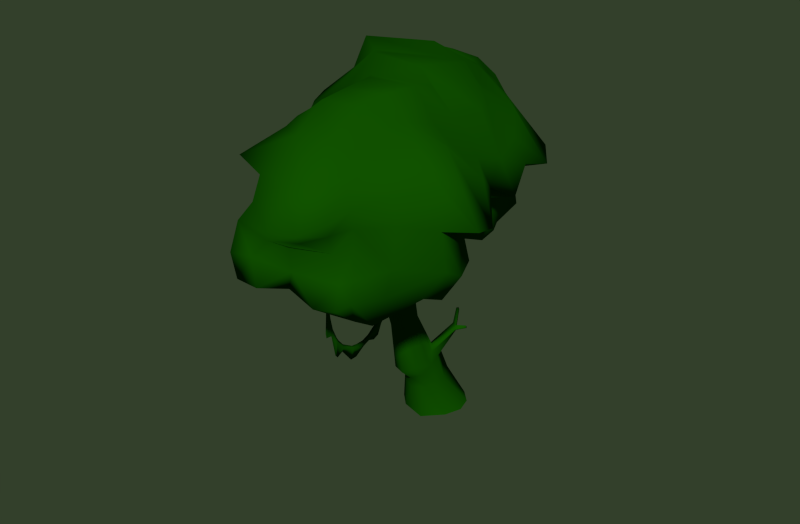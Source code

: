 # Source: EFtree1.blend  (saved by Blender 2.74.0; exported with 4.5.12 LTS)
import bpy
from mathutils import Matrix  # noqa: F401  (used for matrix-valued properties, if any)

bpy.ops.wm.read_factory_settings(use_empty=True)
scene = bpy.context.scene
scene.name = 'Scene'

# ---- collections
col_collection_1 = bpy.data.collections.new('Collection 1'); scene.collection.children.link(col_collection_1)

# ---- materials (node trees are filled in below, after node groups)
mat_tree2 = bpy.data.materials.new('tree2')
mat_tree2.alpha_threshold = 0.0
mat_tree2.use_transparent_shadow = False
mat_tree2.diffuse_color = (0.005987, 0.08714, 0.0, 1.0)
mat_tree2.roughness = 0.5
mat_tree2.specular_intensity = 0.004425

# ---- material node trees

# ---- world
world_world = bpy.data.worlds.new('World'); scene.world = world_world
world_world.color = (0.03314, 0.05088, 0.02435)
world_world.use_sun_shadow = False
world_world.sun_shadow_jitter_overblur = 0.0
world_world.cycles.sampling_method = 'MANUAL'
world_world.cycles.sample_map_resolution = 256

# ---- meshes
me_cylinder_003 = bpy.data.meshes.new('Cylinder.003')
me_cylinder_003.from_pydata([(-3.801, 1.032, 10.13), (-4.489, 2.803, 9.867), (-4.028, -0.9257, 9.683), (-2.848, -3.395, 9.111), (-0.3054, 5.08, 8.287), (5.145, -5.933, 8.462), (4.018, -3.748, 9.856), (3.888, -10.15, 10.42), (-0.1426, 1.891, 9.338), (0.09055, 3.988, 7.439), (1.254, 0.4692, 8.646), (2.443, -1.42, 9.351), (1.692, 0.7409, 15.12), (3.375, -1.226, 14.84), (0.6703, 1.997, 14.7), (-0.5742, 3.802, 14.34), (3.712, -6.284, 15.17), (4.034, -3.881, 14.7), (3.133, -6.053, 8.427), (2.671, -3.914, 10.26), (3.301, 1.516, 9.284), (3.983, -1.083, 9.184), (0.969, 2.195, 10.47), (0.6343, 3.833, 9.257), (-1.155, -7.225, 10.18), (-1.55, -4.757, 11.04), (-5.621, -0.6491, 12.91), (-4.191, -2.863, 13.13), (-4.838, 1.103, 11.52), (-5.059, 2.961, 11.48), (-4.235, 1.173, 13.02), (-4.574, 2.698, 12.82), (-4.231, 0.1511, 9.488), (-5.225, 0.9067, 9.898), (-5.218, 3.097, 9.868), (-4.183, 1.661, 10.2), (-5.542, -0.7394, 10.86), (-4.335, -2.816, 11.62), (-5.131, -0.8521, 9.321), (-3.672, -1.902, 10.03), (-4.523, -2.931, 10.66), (0.06237, 6.247, 9.779), (-0.3459, 5.864, 11.7), (-0.4883, 5.113, 9.514), (-1.433, 4.94, 8.366), (-2.76, 4.543, 8.702), (6.934, -6.247, 11.87), (5.535, -3.672, 12.34), (5.133, -7.014, 8.962), (4.607, -8.531, 9.424), (5.693, -6.065, 11.45), (4.183, -3.826, 12.0), (6.109, -6.067, 9.84), (4.718, -4.706, 8.604), (4.208, -3.782, 10.29), (3.93, -10.71, 12.83), (1.834, -12.03, 10.35), (3.781, -10.44, 12.3), (2.398, -10.88, 10.69), (3.52, -9.992, 11.41), (-1.572, -0.5352, 9.324), (-0.6156, -2.455, 8.43), (-1.901, 1.421, 9.203), (-2.213, 3.038, 8.816), (0.3384, 1.281, 8.942), (-1.026, 1.693, 8.908), (-1.009, 3.659, 7.7), (-0.04385, 2.631, 8.82), (-0.1686, -0.007529, 8.657), (1.912, -0.36, 8.993), (0.9489, -1.883, 9.796), (0.7234, 1.564, 14.79), (-0.1853, 0.1957, 15.92), (2.506, -1.319, 15.93), (2.5, -0.2062, 14.81), (-1.427, 1.814, 14.65), (-0.1152, 2.688, 14.56), (-1.764, 3.569, 14.55), (-3.13, 1.486, 14.55), (-3.24, 3.301, 14.55), (-3.032, -0.7332, 15.83), (-0.3974, -2.52, 16.0), (3.273, -7.243, 15.02), (3.492, -8.736, 14.81), (2.844, -6.383, 16.0), (4.042, -5.088, 14.78), (3.002, -3.933, 15.7), (1.26, -6.737, 15.99), (0.3496, -4.288, 15.71), (0.783, -6.657, 9.058), (0.4299, -4.224, 10.35), (3.18, -7.117, 8.457), (1.976, -6.375, 8.615), (1.58, -4.092, 10.55), (2.956, -4.851, 9.038), (3.492, -8.918, 8.255), (2.265, 2.528, 13.02), (1.03, 4.494, 12.07), (3.942, 1.117, 11.7), (4.502, -0.9908, 11.73), (4.489, 1.606, 12.19), (4.992, -0.5486, 12.17), (1.84, 2.167, 10.22), (3.359, 1.12, 10.64), (4.129, -1.102, 10.33), (3.467, 0.05067, 9.281), (1.275, 2.122, 11.8), (0.8684, 3.994, 11.4), (1.194, 2.244, 10.91), (0.9206, 2.735, 10.06), (1.291, 3.826, 10.18), (-1.484, -7.148, 12.12), (-1.691, -4.943, 12.38), (-2.413, -7.519, 12.8), (-2.324, -5.261, 13.08), (-0.6952, -8.348, 10.14), (-1.817, -7.634, 10.23), (-2.066, -5.01, 11.02), (-1.535, -5.809, 10.74), (-0.09817, -9.883, 10.87), (0.6354, -11.82, 10.22), (-2.712, -2.889, 14.29), (-3.598, -0.8928, 14.41), (-2.759, 1.061, 13.48), (-3.578, 2.581, 13.87), (-4.45, 3.701, 9.299), (-0.7555, -4.439, 11.15), (-0.328, -6.772, 10.21), (-0.6553, 4.529, 13.5), (0.1608, 4.767, 8.563), (-0.02984, 4.848, 7.293), (5.052, -3.846, 13.44), (5.334, -6.11, 14.65), (4.285, -9.783, 10.53), (3.485, -1.155, 8.612), (2.333, 0.811, 8.715), (0.5396, 2.04, 9.97), (0.7729, 3.972, 8.078), (3.755, -10.24, 14.02), (3.927, -10.35, 9.41), (-0.9144, -7.005, 14.54), (-0.81, -4.817, 14.76), (-3.556, 2.567, 9.956), (-2.901, 1.116, 10.52), (-3.034, -0.9571, 9.536), (-2.206, -2.875, 9.985), (0.3125, 3.894, 13.73), (1.543, 2.19, 14.09), (2.866, 1.117, 14.03), (4.295, -0.3851, 13.06), (4.155, -5.875, 8.391), (3.499, -3.777, 9.862), (4.159, -2.51, 14.67), (2.706, -2.759, 9.895), (4.252, -2.46, 9.398), (-2.069, -4.439, 9.351), (-5.229, 0.253, 10.88), (-4.91, 0.3653, 13.26), (-5.077, 1.766, 11.7), (-5.077, 0.233, 9.056), (-5.067, -1.604, 11.56), (-5.356, -1.549, 12.73), (-4.475, 1.791, 13.13), (-5.099, 1.823, 9.979), (-4.716, -1.826, 9.926), (-0.9314, 5.986, 9.812), (-2.828, 4.713, 10.94), (-3.975, 4.576, 12.3), (-1.458, 5.362, 12.29), (-1.644, 5.143, 9.223), (-2.979, 4.941, 9.026), (5.952, -7.105, 11.92), (6.19, -7.132, 13.31), (5.14, -8.571, 12.37), (6.254, -7.162, 10.47), (5.148, -4.898, 11.32), (6.653, -5.02, 11.52), (4.91, -8.505, 13.5), (4.997, -8.583, 10.75), (5.522, -4.819, 9.785), (2.15, -11.66, 12.11), (3.122, -11.18, 12.12), (3.317, -11.53, 12.53), (2.302, -11.86, 12.51), (1.862, -12.19, 11.62), (2.37, -10.91, 11.66), (-1.915, 0.5721, 8.369), (-0.7908, 0.9301, 8.381), (-1.048, -1.494, 9.653), (-2.009, 2.099, 9.057), (-0.9859, 2.49, 8.449), (0.4544, -0.8685, 9.502), (-1.105, 1.126, 15.49), (-3.642, 0.5173, 15.41), (1.003, -0.6898, 15.68), (-1.604, 2.598, 14.91), (-3.168, 2.268, 14.89), (-1.641, -1.82, 15.74), (2.519, -7.433, 15.76), (1.181, -7.844, 15.84), (2.624, -9.113, 15.08), (3.16, -5.13, 16.08), (1.289, -5.482, 16.09), (1.454, -9.457, 15.07), (1.13, -8.106, 8.453), (2.175, -7.597, 8.361), (1.652, -9.323, 9.622), (0.5243, -5.098, 10.1), (1.76, -5.022, 9.498), (2.614, -9.05, 9.132), (2.753, 1.841, 11.76), (3.041, 2.321, 12.63), (4.372, 0.1497, 11.67), (2.258, 2.023, 10.79), (1.123, 2.683, 11.66), (1.588, 3.154, 12.62), (5.229, 0.63, 11.86), (3.731, 0.06295, 10.57), (1.052, 2.749, 10.65), (-1.253, -8.235, 12.1), (-1.006, -7.926, 13.15), (-1.665, -5.924, 12.32), (-1.349, -8.571, 10.27), (-0.4429, -9.646, 12.3), (-0.06764, -9.087, 12.86), (-2.916, -6.502, 12.64), (-2.169, -6.262, 10.68), (-0.4323, -9.964, 11.31), (0.5171, -11.94, 11.27), (0.4822, -11.46, 12.31), (0.909, -11.12, 13.0), (-3.261, -1.887, 14.26), (-3.312, 0.2384, 14.07), (-2.892, 1.618, 13.58), (-4.134, 3.494, 12.69), (-4.813, 3.923, 11.22), (-4.986, 4.055, 9.425), (-0.6497, -5.281, 10.92), (0.0953, -8.114, 9.982), (0.4116, -9.735, 10.43), (-3.209, 4.106, 13.89), (-1.805, 4.373, 13.76), (0.3978, 5.531, 11.75), (0.3678, 5.196, 11.0), (0.7407, 4.725, 9.83), (-1.163, 4.515, 7.705), (-2.448, 3.88, 8.716), (6.149, -5.013, 13.27), (4.846, -7.009, 14.69), (4.126, -8.475, 14.44), (4.259, -9.831, 13.16), (4.226, -9.69, 12.46), (4.065, -9.533, 11.41), (2.94, -0.06501, 8.419), (1.226, 1.597, 9.605), (0.5955, 2.668, 9.472), (3.2, -10.82, 13.95), (2.305, -10.95, 13.93), (2.017, -10.67, 9.819), (3.083, -10.61, 9.352), (-0.867, -9.988, 13.93), (-0.5296, -7.98, 14.5), (-1.21, -5.866, 14.49), (-3.154, 1.7, 10.44), (-3.178, 0.2228, 10.03), (-2.568, -1.929, 9.681), (0.9962, 2.65, 13.96), (1.726, 1.971, 13.99), (3.386, 0.9235, 13.64), (4.13, -8.684, 8.216), (4.113, -6.905, 8.6), (3.915, -4.712, 8.777), (1.736, -3.091, 16.03), (-0.396, -3.265, 16.18), (-0.04867, -3.473, 9.112), (1.35, -3.106, 10.2), (5.48, -1.925, 11.37), (4.404, -2.406, 11.18), (4.43, -2.435, 10.08), (-3.266, -4.223, 13.12), (-3.162, -4.081, 11.75), (-3.361, -4.088, 10.68), (0.8118, -11.4, 10.36), (0.7896, -10.6, 13.8), (-3.748, 3.268, 9.493), (-3.865, 3.306, 13.73), (4.198, -9.884, 9.614), (3.995, -9.713, 14.0), (0.4101, 4.64, 7.785), (-0.01843, 4.519, 13.23), (-1.466, -3.945, 14.76), (-1.475, -3.791, 10.49), (5.015, -2.315, 12.91), (3.692, -2.545, 9.261), (-0.06752, 1.292, -1.371), (-0.0593, 0.2645, 0.4582), (0.7631, 1.716, -1.371), (0.4757, 0.6907, 0.4582), (1.314, 1.17, -1.371), (0.8276, 0.01226, 0.3138), (1.518, 0.4223, -1.371), (0.7653, -0.5005, 0.3138), (0.4325, -1.222, -1.371), (0.1766, -1.541, 0.3138), (-0.7386, -0.8801, -1.371), (-0.2876, -1.404, 0.4477), (-1.289, -0.3297, -1.371), (-0.7615, -0.8951, 0.4582), (-1.487, 0.4192, -1.371), (-0.8829, -0.5703, 0.4582), (-0.858, 0.8857, -1.371), (-0.5362, -0.06483, 0.4582), (0.03978, -0.05017, 1.664), (0.3542, 0.2526, 1.644), (0.6555, -0.2988, 1.549), (0.7075, -0.7821, 1.346), (0.3561, -1.881, 1.048), (-0.2088, -1.617, 1.107), (-0.5982, -1.226, 1.194), (-0.6904, -0.7629, 1.306), (-0.4384, -0.2745, 1.468), (0.01727, -0.208, 1.861), (0.33, -0.3166, 2.08), (0.486, -0.5145, 1.826), (0.7006, -1.148, 1.814), (0.2857, -2.366, 1.522), (-0.2181, -2.24, 1.593), (-0.6157, -1.756, 1.693), (-0.7725, -1.14, 1.792), (-0.4923, -0.5549, 1.872), (0.1694, -1.387, 5.074), (0.388, -1.682, 5.037), (0.4537, -2.081, 5.002), (0.2971, -2.415, 4.824), (-0.3057, -2.708, 4.83), (-0.5443, -2.547, 4.794), (-0.6201, -2.082, 4.602), (-0.5611, -1.842, 4.968), (-0.2852, -1.395, 4.829), (0.1367, -1.733, 6.035), (0.3752, -1.939, 5.988), (0.4233, -2.602, 5.928), (0.08833, -2.966, 5.966), (-0.3381, -3.194, 5.932), (-0.5897, -2.905, 5.974), (-0.6078, -2.482, 6.062), (-0.5172, -2.058, 6.088), (-0.2615, -1.651, 6.093), (0.07262, -2.01, 6.976), (0.2692, -2.32, 6.938), (0.3191, -2.788, 6.904), (0.1763, -3.229, 7.065), (-0.1965, -3.451, 7.087), (-0.4366, -3.195, 7.05), (-0.6052, -2.816, 7.092), (-0.4897, -2.448, 7.085), (-0.2383, -2.007, 7.046), (0.3979, -2.918, 10.42), (0.4779, -3.074, 10.4), (0.5408, -3.375, 10.38), (0.4645, -3.531, 10.37), (0.1887, -3.694, 10.38), (0.05813, -3.477, 10.4), (0.04384, -3.279, 10.42), (0.0481, -3.122, 10.43), (0.187, -2.926, 10.45), (0.7799, 0.6774, 2.764), (0.9835, 0.6513, 2.762), (1.06, 0.5027, 2.707), (0.8572, 0.5347, 3.008), (1.07, 0.474, 2.99), (1.085, 0.3569, 2.802), (1.505, 0.714, 2.961), (1.572, 0.6157, 2.952), (1.498, 0.6466, 3.046), (1.563, 0.5439, 3.032), (0.849, 0.9441, 3.63), (0.9618, 0.8564, 3.61), (0.8155, 0.8178, 3.656), (0.9136, 0.7729, 3.683), (0.05688, -1.118, 3.937), (-0.2355, -1.115, 4.208), (-0.5811, -1.68, 3.833), (-0.529, -2.049, 3.919), (-0.3492, -2.383, 3.776), (-0.0193, -2.58, 3.76), (0.3869, -2.0, 3.846), (0.4525, -1.659, 3.879), (0.3182, -1.347, 3.986), (-1.119, -1.422, 5.873), (-0.9492, -1.37, 5.965), (-0.8907, -1.234, 5.898), (-0.9837, -1.016, 5.802), (-1.337, -1.08, 5.699), (-1.283, -1.266, 5.743), (-1.308, -0.9936, 7.795), (-1.24, -0.9619, 7.817), (-1.23, -0.858, 7.783), (-1.348, -0.7638, 7.758), (-1.433, -0.8287, 7.75), (-1.413, -0.907, 7.747), (-1.518, -0.4659, 10.18), (-1.516, -0.4303, 10.27), (-1.498, -0.428, 10.16), (-1.537, -0.3997, 10.16), (-1.567, -0.3963, 10.26), (-1.555, -0.4387, 10.17), (-1.356, -0.7403, 8.049), (-1.423, -0.7965, 8.06), (-1.408, -0.8585, 8.063), (-1.323, -0.9254, 8.098), (-1.262, -0.8112, 8.064), (-1.266, -0.9005, 8.108), (-1.901, -1.416, 9.752), (-1.912, -1.406, 9.745), (-1.915, -1.399, 9.788), (-1.904, -1.407, 9.793), (0.09674, -2.207, 7.779), (-0.2414, -2.218, 7.9), (-0.4111, -2.58, 7.955), (-0.5097, -3.015, 7.884), (-0.4005, -3.322, 7.748), (-0.2436, -3.463, 7.547), (0.1106, -3.241, 7.532), (0.3105, -3.02, 7.715), (0.2457, -2.531, 7.746), (1.233, -0.3919, -1.371), (0.6701, -1.11, 0.3138), (0.7775, -1.552, 1.197), (0.6936, -1.921, 1.668), (0.06704, -2.688, 4.824), (-0.05245, -3.211, 5.949), (0.009234, -3.357, 6.744), (0.3881, -3.725, 10.38), (0.27, -2.439, 3.803), (0.005946, -3.479, 7.71), (1.648, -6.247, 10.01), (1.588, -6.245, 10.01), (1.582, -6.195, 10.06), (1.64, -6.196, 10.05), (1.615, -6.266, 9.999), (1.612, -6.191, 10.09), (0.7402, -4.711, 8.179), (0.6434, -4.756, 8.315), (0.6627, -4.922, 7.897), (0.7852, -4.84, 7.957), (0.5168, -4.761, 8.207), (0.5516, -4.886, 7.987), (-0.1126, -2.731, 5.375), (0.7283, -7.68, 9.883), (-0.02226, -2.708, 5.249), (0.7924, -7.725, 9.753), (-0.0838, -2.682, 5.111), (0.749, -7.756, 9.611), (-0.1739, -2.705, 5.228), (0.6881, -7.731, 9.736), (0.3912, -6.273, 4.863), (0.5705, -7.023, 5.977), (0.7355, -7.405, 7.489), (0.7718, -7.497, 8.298), (0.7659, -7.58, 9.105), (0.8284, -7.617, 8.98), (0.8307, -7.54, 8.165), (0.7957, -7.451, 7.355), (0.6357, -7.062, 5.839), (0.466, -6.29, 4.739), (0.7854, -7.662, 8.826), (0.6952, -7.701, 7.348), (0.7324, -7.504, 7.2), (0.5564, -7.108, 5.687), (0.3746, -6.306, 4.521), (0.7257, -7.625, 8.959), (0.7205, -7.552, 8.133), (0.675, -7.462, 7.32), (0.4929, -7.07, 5.811), (0.3122, -6.296, 4.724), (-0.006509, -3.727, 4.662), (0.04852, -4.069, 4.523), (0.2666, -5.3, 4.385), (0.2913, -5.631, 4.454), (0.4515, -6.59, 5.217), (0.486, -6.734, 5.43), (0.649, -7.216, 6.574), (0.681, -7.287, 6.862), (0.7422, -7.331, 6.722), (0.7118, -7.261, 6.438), (0.5553, -6.763, 5.286), (0.5224, -6.617, 5.079), (0.3723, -5.629, 4.335), (0.3488, -5.298, 4.271), (0.1329, -4.03, 4.445), (0.08472, -3.688, 4.58), (0.6287, -7.501, 6.012), (0.5955, -7.428, 5.753), (0.4244, -6.775, 4.585), (0.401, -6.62, 4.401), (0.2518, -5.662, 3.772), (0.2412, -5.321, 3.763), (0.08508, -4.026, 3.933), (0.03157, -3.684, 4.0), (0.6124, -7.341, 6.686), (0.5774, -7.271, 6.403), (0.4059, -6.77, 5.262), (0.3708, -6.624, 5.055), (0.2181, -5.633, 4.315), (0.1951, -5.301, 4.248), (-0.01942, -4.037, 4.422), (-0.06421, -3.695, 4.562), (0.1251, -4.447, 4.382), (0.1958, -4.877, 4.323), (0.2803, -4.861, 4.214), (0.2095, -4.431, 4.287), (0.2029, -4.813, 4.017), (0.145, -4.395, 4.094), (0.1264, -4.863, 4.195), (0.05894, -4.433, 4.264), (-0.1111, -3.389, 4.748), (-0.0462, -3.417, 4.867), (0.04007, -3.384, 4.773), (-0.003676, -3.428, 4.441)], [], [(279, 27, 37, 280), (36, 26, 157, 156), (290, 121, 27, 279), (26, 122, 232, 157), (156, 157, 30, 28), (37, 27, 161, 160), (157, 232, 123, 30), (27, 121, 231, 161), (158, 28, 30, 162), (158, 162, 31, 29), (234, 235, 29, 31), (285, 240, 167, 234), (162, 30, 123, 233), (162, 233, 124, 31), (285, 234, 31, 124), (165, 169, 170, 166), (235, 236, 34, 29), (28, 33, 159, 156), (0, 32, 159, 33), (0, 33, 163, 35), (0, 35, 263, 143), (0, 143, 264, 32), (156, 159, 38, 36), (29, 34, 163, 158), (1, 35, 163, 34), (1, 34, 236, 125), (1, 125, 284, 142), (1, 142, 263, 35), (160, 36, 38, 164), (160, 164, 40, 37), (280, 37, 40, 281), (167, 166, 235, 234), (2, 38, 159, 32), (2, 32, 264, 144), (2, 144, 265, 39), (2, 39, 164, 38), (3, 40, 164, 39), (3, 39, 265, 145), (3, 145, 291, 155), (3, 155, 281, 40), (245, 246, 45, 44), (243, 244, 43, 41), (165, 168, 42, 41), (168, 241, 128, 42), (242, 243, 41, 42), (235, 166, 170, 236), (289, 242, 42, 128), (176, 247, 132, 46), (169, 44, 45, 170), (180, 181, 182, 183), (175, 176, 46, 50), (246, 284, 125, 45), (41, 43, 169, 165), (4, 44, 169, 43), (4, 43, 244, 129), (4, 129, 288, 130), (4, 130, 245, 44), (174, 171, 173, 178), (182, 256, 257, 183), (45, 125, 236, 170), (276, 47, 51, 277), (50, 46, 172, 171), (292, 131, 47, 276), (46, 132, 248, 172), (173, 171, 172, 177), (51, 47, 176, 175), (177, 172, 248, 249), (47, 131, 247, 176), (178, 173, 251, 252), (250, 55, 57, 251), (178, 252, 133, 49), (180, 184, 185, 181), (174, 178, 49, 48), (269, 270, 48, 49), (198, 200, 83, 82), (171, 174, 52, 50), (286, 269, 49, 133), (256, 200, 203, 257), (175, 50, 52, 179), (175, 179, 54, 51), (277, 51, 54, 278), (229, 180, 183, 230), (5, 52, 174, 48), (5, 48, 270, 150), (5, 150, 271, 53), (5, 53, 179, 52), (6, 54, 179, 53), (6, 53, 271, 151), (6, 151, 293, 154), (6, 154, 278, 54), (287, 138, 55, 250), (184, 228, 120, 56), (230, 183, 257, 283), (57, 55, 182, 181), (258, 259, 58, 56), (55, 138, 256, 182), (214, 215, 96, 106), (215, 266, 147, 96), (184, 56, 58, 185), (189, 190, 65, 62), (186, 62, 65, 187), (184, 180, 229, 228), (181, 185, 59, 57), (282, 258, 56, 120), (188, 191, 70, 61), (251, 57, 59, 252), (212, 217, 103, 98), (7, 59, 185, 58), (7, 58, 259, 139), (7, 139, 286, 133), (7, 133, 252, 59), (274, 61, 70, 275), (188, 265, 144, 60), (195, 196, 78, 75), (60, 144, 264, 186), (192, 75, 78, 193), (291, 145, 61, 274), (189, 63, 66, 190), (61, 145, 265, 188), (186, 187, 68, 60), (66, 63, 246, 245), (188, 60, 68, 191), (186, 264, 143, 62), (189, 62, 143, 263), (189, 263, 142, 63), (246, 63, 142, 284), (194, 197, 81, 73), (8, 64, 187, 65), (8, 65, 190, 67), (8, 67, 255, 136), (8, 136, 254, 64), (9, 67, 190, 66), (9, 66, 245, 130), (9, 130, 288, 137), (9, 137, 255, 67), (10, 68, 187, 64), (10, 64, 254, 135), (10, 135, 253, 69), (10, 69, 191, 68), (11, 70, 191, 69), (11, 69, 253, 134), (11, 134, 293, 153), (11, 153, 275, 70), (272, 73, 81, 273), (201, 202, 87, 84), (12, 71, 192, 72), (12, 72, 194, 74), (12, 74, 268, 148), (12, 148, 267, 71), (198, 84, 87, 199), (195, 77, 79, 196), (13, 74, 194, 73), (13, 73, 272, 152), (13, 152, 292, 149), (13, 149, 268, 74), (192, 193, 80, 72), (79, 77, 241, 240), (194, 72, 80, 197), (196, 233, 123, 78), (14, 75, 192, 71), (14, 71, 267, 147), (14, 147, 266, 76), (14, 76, 195, 75), (15, 77, 195, 76), (15, 76, 266, 146), (15, 146, 289, 128), (15, 128, 241, 77), (285, 124, 79, 240), (78, 123, 232, 193), (193, 232, 122, 80), (79, 124, 233, 196), (197, 80, 122, 231), (197, 231, 121, 81), (273, 81, 121, 290), (200, 256, 138, 83), (207, 208, 92, 89), (248, 82, 83, 249), (202, 262, 140, 87), (204, 89, 92, 205), (272, 273, 88, 86), (249, 83, 138, 287), (257, 203, 260, 283), (201, 86, 88, 202), (200, 198, 199, 203), (258, 206, 209, 259), (16, 84, 198, 82), (16, 82, 248, 132), (16, 132, 247, 85), (16, 85, 201, 84), (17, 86, 201, 85), (17, 85, 247, 131), (17, 131, 292, 152), (17, 152, 272, 86), (273, 290, 141, 88), (87, 140, 261, 199), (203, 199, 261, 260), (88, 141, 262, 202), (286, 139, 95, 269), (239, 206, 258, 282), (238, 204, 206, 239), (204, 238, 127, 89), (274, 275, 93, 90), (207, 90, 93, 208), (206, 204, 205, 209), (269, 95, 91, 270), (207, 89, 127, 237), (207, 237, 126, 90), (291, 274, 90, 126), (165, 166, 167, 168), (18, 91, 205, 92), (18, 92, 208, 94), (18, 94, 271, 150), (18, 150, 270, 91), (19, 94, 208, 93), (19, 93, 275, 153), (19, 153, 293, 151), (19, 151, 271, 94), (283, 260, 224, 230), (91, 95, 209, 205), (224, 223, 229, 230), (95, 139, 259, 209), (242, 97, 107, 243), (106, 96, 211, 210), (289, 146, 97, 242), (96, 147, 267, 211), (210, 211, 100, 98), (107, 97, 215, 214), (211, 267, 148, 100), (97, 146, 266, 215), (212, 98, 100, 216), (212, 216, 101, 99), (276, 277, 99, 101), (220, 219, 223, 224), (216, 100, 148, 268), (216, 268, 149, 101), (292, 276, 101, 149), (260, 261, 220, 224), (277, 278, 104, 99), (98, 103, 213, 210), (20, 102, 213, 103), (20, 103, 217, 105), (20, 105, 253, 135), (20, 135, 254, 102), (210, 213, 108, 106), (99, 104, 217, 212), (21, 105, 217, 104), (21, 104, 278, 154), (21, 154, 293, 134), (21, 134, 253, 105), (214, 106, 108, 218), (214, 218, 110, 107), (243, 107, 110, 244), (221, 226, 116, 111), (22, 108, 213, 102), (22, 102, 254, 136), (22, 136, 255, 109), (22, 109, 218, 108), (23, 110, 218, 109), (23, 109, 255, 137), (23, 137, 288, 129), (23, 129, 244, 110), (228, 229, 223, 227), (239, 282, 120, 119), (219, 220, 113, 111), (220, 261, 140, 113), (221, 111, 113, 225), (221, 225, 114, 112), (279, 280, 112, 114), (250, 251, 173, 177), (225, 113, 140, 262), (225, 262, 141, 114), (290, 279, 114, 141), (167, 240, 241, 168), (280, 281, 117, 112), (111, 116, 222, 219), (24, 115, 222, 116), (24, 116, 226, 118), (24, 118, 237, 127), (24, 127, 238, 115), (223, 219, 222, 227), (112, 117, 226, 221), (25, 118, 226, 117), (25, 117, 281, 155), (25, 155, 291, 126), (25, 126, 237, 118), (238, 239, 119, 115), (160, 161, 26, 36), (158, 163, 33, 28), (115, 119, 227, 222), (119, 120, 228, 227), (161, 231, 122, 26), (287, 250, 177, 249), (294, 295, 297, 296), (296, 297, 299, 298), (298, 299, 301, 300), (303, 305, 304, 302), (303, 316, 317, 305), (304, 305, 307, 306), (306, 307, 309, 308), (308, 309, 311, 310), (311, 320, 312, 295), (427, 303, 302, 426), (320, 329, 321, 312), (311, 309, 319, 320), (309, 307, 318, 319), (307, 305, 317, 318), (427, 428, 316, 303), (316, 325, 326, 317), (301, 299, 314, 315), (299, 297, 313, 314), (297, 295, 312, 313), (381, 338, 330, 380), (320, 319, 328, 329), (319, 318, 327, 328), (318, 317, 326, 327), (428, 429, 325, 316), (384, 385, 334, 335), (315, 314, 323, 324), (312, 321, 369, 366), (323, 314, 368, 371), (338, 347, 339, 330), (382, 383, 394, 393), (381, 382, 393, 392), (383, 384, 335, 336), (434, 386, 333, 430), (334, 343, 344, 335), (386, 387, 332, 333), (387, 388, 331, 332), (388, 380, 330, 331), (347, 356, 348, 339), (338, 337, 346, 347), (337, 336, 345, 346), (336, 335, 344, 345), (430, 431, 343, 334), (343, 352, 353, 344), (333, 332, 341, 342), (332, 331, 340, 341), (331, 330, 339, 340), (418, 365, 357, 417), (347, 346, 355, 356), (346, 345, 354, 355), (345, 344, 353, 354), (431, 432, 352, 343), (421, 422, 361, 362), (342, 341, 350, 351), (341, 340, 349, 350), (340, 339, 348, 349), (321, 329, 381, 380), (418, 419, 364, 365), (419, 420, 363, 364), (420, 421, 362, 363), (435, 423, 360, 433), (326, 325, 385, 384), (423, 424, 359, 360), (424, 425, 358, 359), (425, 417, 357, 358), (367, 370, 374, 372), (370, 367, 377, 379), (322, 323, 371, 370), (321, 322, 370, 369), (314, 313, 367, 368), (313, 312, 366, 367), (373, 372, 374, 375), (371, 368, 373, 375), (370, 371, 375, 374), (368, 367, 372, 373), (377, 376, 378, 379), (366, 369, 378, 376), (369, 370, 379, 378), (367, 366, 376, 377), (322, 321, 380, 388), (323, 322, 388, 387), (324, 323, 387, 386), (353, 352, 422, 421), (429, 324, 386, 434), (327, 326, 384, 383), (328, 327, 383, 382), (329, 328, 382, 381), (348, 356, 418, 417), (393, 394, 400, 399), (392, 393, 399, 398), (383, 336, 389, 394), (338, 381, 392, 391), (337, 338, 391, 390), (336, 337, 390, 389), (408, 409, 406, 405), (407, 408, 405, 404), (394, 389, 395, 400), (391, 392, 398, 397), (390, 391, 397, 396), (389, 390, 396, 395), (404, 405, 402, 403), (405, 406, 401, 402), (409, 410, 401, 406), (411, 407, 404, 403), (412, 411, 403, 402), (410, 412, 402, 401), (395, 396, 412, 410), (396, 397, 411, 412), (397, 398, 407, 411), (410, 409, 415, 416), (398, 399, 408, 407), (399, 400, 409, 408), (414, 413, 416, 415), (395, 410, 416, 413), (409, 400, 414, 415), (400, 395, 413, 414), (349, 348, 417, 425), (350, 349, 425, 424), (351, 350, 424, 423), (444, 445, 436, 440), (354, 353, 421, 420), (355, 354, 420, 419), (356, 355, 419, 418), (442, 443, 441, 439), (325, 429, 434, 385), (422, 435, 433, 361), (342, 351, 432, 431), (333, 342, 431, 430), (385, 434, 430, 334), (315, 324, 429, 428), (301, 315, 428, 427), (301, 427, 426, 300), (440, 436, 439, 441), (437, 440, 441, 438), (443, 446, 438, 441), (445, 442, 439, 436), (446, 447, 437, 438), (447, 444, 440, 437), (352, 432, 444, 447), (422, 352, 447, 446), (351, 423, 442, 445), (435, 422, 446, 443), (423, 435, 443, 442), (432, 351, 445, 444), (311, 295, 294, 310), (460, 449, 451, 461), (461, 451, 453, 466), (466, 453, 455, 471), (471, 455, 449, 460), (506, 515, 508, 477), (517, 476, 491, 518), (479, 456, 465, 488), (490, 511, 513, 498), (481, 457, 464, 486), (456, 480, 487, 465), (483, 458, 463, 484), (457, 482, 485, 464), (473, 472, 459, 458), (472, 471, 460, 459), (519, 499, 507, 516), (512, 497, 505, 514), (496, 470, 475, 504), (470, 495, 503, 475), (494, 469, 474, 502), (469, 493, 501, 474), (468, 467, 472, 473), (467, 466, 471, 472), (492, 468, 473, 500), (518, 491, 499, 519), (510, 489, 497, 512), (498, 513, 515, 506), (488, 465, 470, 496), (465, 487, 495, 470), (486, 464, 469, 494), (464, 485, 493, 469), (463, 462, 467, 468), (462, 461, 466, 467), (477, 508, 511, 490), (509, 478, 489, 510), (475, 503, 480, 456), (504, 475, 456, 479), (474, 501, 482, 457), (502, 474, 457, 481), (484, 463, 468, 492), (500, 473, 458, 483), (458, 459, 462, 463), (459, 460, 461, 462), (506, 477, 476, 507), (504, 479, 478, 505), (502, 481, 480, 503), (500, 483, 482, 501), (498, 506, 507, 499), (496, 504, 505, 497), (494, 502, 503, 495), (492, 500, 501, 493), (490, 498, 499, 491), (488, 496, 497, 489), (486, 494, 495, 487), (484, 492, 493, 485), (477, 490, 491, 476), (479, 488, 489, 478), (481, 486, 487, 480), (483, 484, 485, 482), (516, 507, 476, 517), (514, 509, 508, 515), (512, 514, 515, 513), (510, 512, 513, 511), (509, 510, 511, 508), (514, 505, 478, 509), (454, 516, 517, 448), (450, 518, 519, 452), (452, 519, 516, 454), (448, 517, 518, 450)])
me_cylinder_003.polygons.foreach_set('use_smooth', [True] * 504)
_uv = me_cylinder_003.uv_layers.new(name='UVMap')
_uv.uv.foreach_set('vector', [0.5187, 0.3633, 0.5195, 0.3902, 0.5015, 0.4029, 0.4994, 0.373, 0.5088, 0.4406, 0.5253, 0.4265, 0.5307, 0.438, 0.5149, 0.4533, 0.5432, 0.3525, 0.5425, 0.3751, 0.5195, 0.3902, 0.5187, 0.3633, 0.5253, 0.4265, 0.5431, 0.4111, 0.5463, 0.424, 0.5307, 0.438, 0.5149, 0.4533, 0.5307, 0.438, 0.5365, 0.4472, 0.5219, 0.4635, 0.5015, 0.4029, 0.5195, 0.3902, 0.5214, 0.4113, 0.5045, 0.4245, 0.5307, 0.438, 0.5463, 0.424, 0.5499, 0.4342, 0.5365, 0.4472, 0.5195, 0.3902, 0.5425, 0.3751, 0.542, 0.395, 0.5214, 0.4113, 0.5296, 0.4729, 0.5219, 0.4635, 0.5365, 0.4472, 0.5419, 0.4558, 0.5296, 0.4729, 0.5419, 0.4558, 0.5475, 0.4651, 0.5385, 0.4824, 0.5547, 0.4734, 0.5494, 0.4914, 0.5385, 0.4824, 0.5475, 0.4651, 0.5586, 0.4609, 0.5665, 0.4612, 0.5654, 0.4784, 0.5547, 0.4734, 0.5419, 0.4558, 0.5365, 0.4472, 0.5499, 0.4342, 0.5532, 0.4431, 0.5419, 0.4558, 0.5532, 0.4431, 0.5561, 0.4525, 0.5475, 0.4651, 0.5586, 0.4609, 0.5547, 0.4734, 0.5475, 0.4651, 0.5561, 0.4525, 0.5777, 0.5012, 0.5773, 0.525, 0.5594, 0.5198, 0.5629, 0.4986, 0.5494, 0.4914, 0.543, 0.5102, 0.5294, 0.5004, 0.5385, 0.4824, 0.5219, 0.4635, 0.5088, 0.48, 0.5009, 0.4674, 0.5149, 0.4533, 0.498, 0.4967, 0.4888, 0.4816, 0.5009, 0.4674, 0.5088, 0.48, 0.498, 0.4967, 0.5088, 0.48, 0.5181, 0.4905, 0.5082, 0.508, 0.498, 0.4967, 0.5082, 0.508, 0.4998, 0.529, 0.4891, 0.5169, 0.498, 0.4967, 0.4891, 0.5169, 0.4775, 0.4998, 0.4888, 0.4816, 0.5149, 0.4533, 0.5009, 0.4674, 0.4941, 0.4516, 0.5088, 0.4406, 0.5385, 0.4824, 0.5294, 0.5004, 0.5181, 0.4905, 0.5296, 0.4729, 0.5208, 0.5181, 0.5082, 0.508, 0.5181, 0.4905, 0.5294, 0.5004, 0.5208, 0.5181, 0.5294, 0.5004, 0.543, 0.5102, 0.536, 0.5267, 0.5208, 0.5181, 0.536, 0.5267, 0.5278, 0.5486, 0.5128, 0.5391, 0.5208, 0.5181, 0.5128, 0.5391, 0.4998, 0.529, 0.5082, 0.508, 0.5045, 0.4245, 0.5088, 0.4406, 0.4941, 0.4516, 0.4891, 0.4322, 0.5045, 0.4245, 0.4891, 0.4322, 0.4857, 0.4085, 0.5015, 0.4029, 0.4994, 0.373, 0.5015, 0.4029, 0.4857, 0.4085, 0.4829, 0.379, 0.5654, 0.4784, 0.5629, 0.4986, 0.5494, 0.4914, 0.5547, 0.4734, 0.4802, 0.4614, 0.4941, 0.4516, 0.5009, 0.4674, 0.4888, 0.4816, 0.4802, 0.4614, 0.4888, 0.4816, 0.4775, 0.4998, 0.4659, 0.474, 0.4802, 0.4614, 0.4659, 0.474, 0.4563, 0.4455, 0.4732, 0.4375, 0.4802, 0.4614, 0.4732, 0.4375, 0.4891, 0.4322, 0.4941, 0.4516, 0.4686, 0.4101, 0.4857, 0.4085, 0.4891, 0.4322, 0.4732, 0.4375, 0.4686, 0.4101, 0.4732, 0.4375, 0.4563, 0.4455, 0.4501, 0.4128, 0.4686, 0.4101, 0.4501, 0.4128, 0.448, 0.378, 0.4663, 0.3787, 0.4686, 0.4101, 0.4663, 0.3787, 0.4829, 0.379, 0.4857, 0.4085, 0.5834, 0.5815, 0.5506, 0.5602, 0.5557, 0.5404, 0.5784, 0.5511, 0.6025, 0.4847, 0.6067, 0.5052, 0.5937, 0.5202, 0.5914, 0.4968, 0.5777, 0.5012, 0.5779, 0.4799, 0.5892, 0.477, 0.5914, 0.4968, 0.5779, 0.4799, 0.5775, 0.4611, 0.5873, 0.4596, 0.5892, 0.477, 0.5979, 0.4689, 0.6025, 0.4847, 0.5914, 0.4968, 0.5892, 0.477, 0.5494, 0.4914, 0.5629, 0.4986, 0.5594, 0.5198, 0.543, 0.5102, 0.594, 0.4578, 0.5979, 0.4689, 0.5892, 0.477, 0.5873, 0.4596, 0.6155, 0.2718, 0.6069, 0.2816, 0.5987, 0.2664, 0.6063, 0.2552, 0.5773, 0.525, 0.5784, 0.5511, 0.5557, 0.5404, 0.5594, 0.5198, 0.5443, 0.2021, 0.5558, 0.1961, 0.5591, 0.2103, 0.5494, 0.2144, 0.6228, 0.2607, 0.6155, 0.2718, 0.6063, 0.2552, 0.6126, 0.2424, 0.5506, 0.5602, 0.5278, 0.5486, 0.536, 0.5267, 0.5557, 0.5404, 0.5914, 0.4968, 0.5937, 0.5202, 0.5773, 0.525, 0.5777, 0.5012, 0.5981, 0.5475, 0.5784, 0.5511, 0.5773, 0.525, 0.5937, 0.5202, 0.5981, 0.5475, 0.5937, 0.5202, 0.6067, 0.5052, 0.6108, 0.5296, 0.5981, 0.5475, 0.6108, 0.5296, 0.6173, 0.5545, 0.6099, 0.5776, 0.5981, 0.5475, 0.6099, 0.5776, 0.5834, 0.5815, 0.5784, 0.5511, 0.6066, 0.2114, 0.6017, 0.2278, 0.59, 0.2143, 0.5938, 0.1967, 0.5591, 0.2103, 0.563, 0.2254, 0.5542, 0.2275, 0.5494, 0.2144, 0.5557, 0.5404, 0.536, 0.5267, 0.543, 0.5102, 0.5594, 0.5198, 0.6299, 0.3172, 0.6238, 0.2932, 0.6322, 0.2847, 0.639, 0.3112, 0.6126, 0.2424, 0.6063, 0.2552, 0.5966, 0.2423, 0.6017, 0.2278, 0.6194, 0.3232, 0.6141, 0.3011, 0.6238, 0.2932, 0.6299, 0.3172, 0.6063, 0.2552, 0.5987, 0.2664, 0.5901, 0.2538, 0.5966, 0.2423, 0.59, 0.2143, 0.6017, 0.2278, 0.5966, 0.2423, 0.5861, 0.229, 0.6322, 0.2847, 0.6238, 0.2932, 0.6155, 0.2718, 0.6228, 0.2607, 0.5861, 0.229, 0.5966, 0.2423, 0.5901, 0.2538, 0.5815, 0.2394, 0.6238, 0.2932, 0.6141, 0.3011, 0.6069, 0.2816, 0.6155, 0.2718, 0.5938, 0.1967, 0.59, 0.2143, 0.578, 0.2031, 0.5795, 0.1858, 0.5765, 0.2172, 0.568, 0.2113, 0.567, 0.1968, 0.578, 0.2031, 0.5938, 0.1967, 0.5795, 0.1858, 0.5811, 0.1668, 0.5977, 0.1791, 0.5443, 0.2021, 0.5394, 0.1878, 0.553, 0.1795, 0.5558, 0.1961, 0.6066, 0.2114, 0.5938, 0.1967, 0.5977, 0.1791, 0.6121, 0.1956, 0.601, 0.1628, 0.618, 0.1811, 0.6121, 0.1956, 0.5977, 0.1791, 0.5729, 0.2653, 0.5677, 0.2452, 0.5753, 0.2434, 0.5821, 0.261, 0.6017, 0.2278, 0.6066, 0.2114, 0.6182, 0.2281, 0.6126, 0.2424, 0.5796, 0.142, 0.601, 0.1628, 0.5977, 0.1791, 0.5811, 0.1668, 0.563, 0.2254, 0.5677, 0.2452, 0.5575, 0.2467, 0.5542, 0.2275, 0.6228, 0.2607, 0.6126, 0.2424, 0.6182, 0.2281, 0.6295, 0.2487, 0.6228, 0.2607, 0.6295, 0.2487, 0.6402, 0.2758, 0.6322, 0.2847, 0.639, 0.3112, 0.6322, 0.2847, 0.6402, 0.2758, 0.6478, 0.3059, 0.5322, 0.2154, 0.5443, 0.2021, 0.5494, 0.2144, 0.5396, 0.2248, 0.6242, 0.2145, 0.6182, 0.2281, 0.6066, 0.2114, 0.6121, 0.1956, 0.6242, 0.2145, 0.6121, 0.1956, 0.618, 0.1811, 0.6313, 0.2021, 0.6242, 0.2145, 0.6313, 0.2021, 0.6435, 0.2276, 0.6361, 0.2375, 0.6242, 0.2145, 0.6361, 0.2375, 0.6295, 0.2487, 0.6182, 0.2281, 0.6479, 0.2678, 0.6402, 0.2758, 0.6295, 0.2487, 0.6361, 0.2375, 0.6479, 0.2678, 0.6361, 0.2375, 0.6435, 0.2276, 0.6558, 0.261, 0.6479, 0.2678, 0.6558, 0.261, 0.6636, 0.2976, 0.6557, 0.3022, 0.6479, 0.2678, 0.6557, 0.3022, 0.6478, 0.3059, 0.6402, 0.2758, 0.5756, 0.2272, 0.5702, 0.2258, 0.568, 0.2113, 0.5765, 0.2172, 0.5394, 0.1878, 0.5251, 0.2039, 0.5192, 0.1909, 0.5349, 0.1695, 0.5396, 0.2248, 0.5494, 0.2144, 0.5542, 0.2275, 0.5457, 0.2316, 0.567, 0.1968, 0.568, 0.2113, 0.5591, 0.2103, 0.5558, 0.1961, 0.5303, 0.1442, 0.551, 0.126, 0.551, 0.1578, 0.5349, 0.1695, 0.568, 0.2113, 0.5702, 0.2258, 0.563, 0.2254, 0.5591, 0.2103, 0.6206, 0.4443, 0.612, 0.4348, 0.618, 0.417, 0.627, 0.4243, 0.612, 0.4348, 0.6016, 0.4285, 0.6062, 0.4135, 0.618, 0.417, 0.5394, 0.1878, 0.5349, 0.1695, 0.551, 0.1578, 0.553, 0.1795, 0.6834, 0.515, 0.6642, 0.5113, 0.6749, 0.4826, 0.6911, 0.4973, 0.7032, 0.4604, 0.6911, 0.4973, 0.6749, 0.4826, 0.6849, 0.4496, 0.5394, 0.1878, 0.5443, 0.2021, 0.5322, 0.2154, 0.5251, 0.2039, 0.5558, 0.1961, 0.553, 0.1795, 0.5665, 0.1797, 0.567, 0.1968, 0.5098, 0.1707, 0.5303, 0.1442, 0.5349, 0.1695, 0.5192, 0.1909, 0.7162, 0.3735, 0.6942, 0.3683, 0.6942, 0.3256, 0.7154, 0.3245, 0.578, 0.2031, 0.567, 0.1968, 0.5665, 0.1797, 0.5795, 0.1858, 0.6406, 0.36, 0.6492, 0.3597, 0.6457, 0.3844, 0.6375, 0.3816, 0.567, 0.1593, 0.5665, 0.1797, 0.553, 0.1795, 0.551, 0.1578, 0.567, 0.1593, 0.551, 0.1578, 0.551, 0.126, 0.5706, 0.1368, 0.567, 0.1593, 0.5706, 0.1368, 0.5796, 0.142, 0.5811, 0.1668, 0.567, 0.1593, 0.5811, 0.1668, 0.5795, 0.1858, 0.5665, 0.1797, 0.7105, 0.2836, 0.7154, 0.3245, 0.6942, 0.3256, 0.6884, 0.2843, 0.4391, 0.4592, 0.4563, 0.4455, 0.4659, 0.474, 0.4495, 0.492, 0.5769, 0.432, 0.5644, 0.4367, 0.5627, 0.4262, 0.5774, 0.4199, 0.4495, 0.492, 0.4659, 0.474, 0.4775, 0.4998, 0.4664, 0.5288, 0.5786, 0.407, 0.5774, 0.4199, 0.5627, 0.4262, 0.5616, 0.4141, 0.448, 0.378, 0.4501, 0.4128, 0.4312, 0.418, 0.4286, 0.379, 0.6834, 0.515, 0.6716, 0.5368, 0.6519, 0.5416, 0.6642, 0.5113, 0.4312, 0.418, 0.4501, 0.4128, 0.4563, 0.4455, 0.4391, 0.4592, 0.7032, 0.4604, 0.6849, 0.4496, 0.6907, 0.4094, 0.7128, 0.4118, 0.6519, 0.5416, 0.6716, 0.5368, 0.6621, 0.5512, 0.6406, 0.5745, 0.7162, 0.3735, 0.7128, 0.4118, 0.6907, 0.4094, 0.6942, 0.3683, 0.4664, 0.5288, 0.4775, 0.4998, 0.4891, 0.5169, 0.4801, 0.5506, 0.4907, 0.564, 0.4801, 0.5506, 0.4891, 0.5169, 0.4998, 0.529, 0.4907, 0.564, 0.4998, 0.529, 0.5128, 0.5391, 0.5072, 0.5805, 0.5229, 0.5919, 0.5072, 0.5805, 0.5128, 0.5391, 0.5278, 0.5486, 0.5864, 0.374, 0.5642, 0.3823, 0.5666, 0.3636, 0.5896, 0.3552, 0.6604, 0.4708, 0.6687, 0.4384, 0.6849, 0.4496, 0.6749, 0.4826, 0.6604, 0.4708, 0.6749, 0.4826, 0.6642, 0.5113, 0.6495, 0.5038, 0.6604, 0.4708, 0.6495, 0.5038, 0.6401, 0.4867, 0.6482, 0.456, 0.6604, 0.4708, 0.6482, 0.456, 0.6562, 0.426, 0.6687, 0.4384, 0.6365, 0.5381, 0.6495, 0.5038, 0.6642, 0.5113, 0.6519, 0.5416, 0.6365, 0.5381, 0.6519, 0.5416, 0.6406, 0.5745, 0.621, 0.5738, 0.6365, 0.5381, 0.621, 0.5738, 0.6173, 0.5545, 0.6281, 0.5235, 0.6365, 0.5381, 0.6281, 0.5235, 0.6401, 0.4867, 0.6495, 0.5038, 0.6746, 0.4013, 0.6907, 0.4094, 0.6849, 0.4496, 0.6687, 0.4384, 0.6746, 0.4013, 0.6687, 0.4384, 0.6562, 0.426, 0.6629, 0.3939, 0.6746, 0.4013, 0.6629, 0.3939, 0.6668, 0.3628, 0.6786, 0.3651, 0.6746, 0.4013, 0.6786, 0.3651, 0.6942, 0.3683, 0.6907, 0.4094, 0.6789, 0.3281, 0.6942, 0.3256, 0.6942, 0.3683, 0.6786, 0.3651, 0.6789, 0.3281, 0.6786, 0.3651, 0.6668, 0.3628, 0.6674, 0.331, 0.6789, 0.3281, 0.6674, 0.331, 0.6636, 0.2976, 0.6741, 0.2902, 0.6789, 0.3281, 0.6741, 0.2902, 0.6884, 0.2843, 0.6942, 0.3256, 0.5897, 0.3356, 0.5896, 0.3552, 0.5666, 0.3636, 0.5677, 0.3436, 0.5837, 0.2983, 0.5661, 0.3045, 0.5634, 0.2866, 0.5784, 0.2819, 0.6002, 0.3866, 0.5957, 0.4022, 0.5786, 0.407, 0.582, 0.3914, 0.6002, 0.3866, 0.582, 0.3914, 0.5864, 0.374, 0.6048, 0.3694, 0.6002, 0.3866, 0.6048, 0.3694, 0.6191, 0.3659, 0.6153, 0.3836, 0.6002, 0.3866, 0.6153, 0.3836, 0.6106, 0.3997, 0.5957, 0.4022, 0.5729, 0.2653, 0.5784, 0.2819, 0.5634, 0.2866, 0.5607, 0.2683, 0.5769, 0.432, 0.5769, 0.4453, 0.5658, 0.448, 0.5644, 0.4367, 0.6073, 0.3499, 0.6048, 0.3694, 0.5864, 0.374, 0.5896, 0.3552, 0.6073, 0.3499, 0.5896, 0.3552, 0.5897, 0.3356, 0.6063, 0.329, 0.6073, 0.3499, 0.6063, 0.329, 0.6194, 0.3232, 0.6209, 0.3456, 0.6073, 0.3499, 0.6209, 0.3456, 0.6191, 0.3659, 0.6048, 0.3694, 0.5786, 0.407, 0.5616, 0.4141, 0.562, 0.3993, 0.582, 0.3914, 0.5658, 0.448, 0.5769, 0.4453, 0.5775, 0.4611, 0.5665, 0.4612, 0.5864, 0.374, 0.582, 0.3914, 0.562, 0.3993, 0.5642, 0.3823, 0.5644, 0.4367, 0.5532, 0.4431, 0.5499, 0.4342, 0.5627, 0.4262, 0.5927, 0.415, 0.5774, 0.4199, 0.5786, 0.407, 0.5957, 0.4022, 0.5927, 0.415, 0.5957, 0.4022, 0.6106, 0.3997, 0.6062, 0.4135, 0.5927, 0.415, 0.6062, 0.4135, 0.6016, 0.4285, 0.5898, 0.4283, 0.5927, 0.415, 0.5898, 0.4283, 0.5769, 0.432, 0.5774, 0.4199, 0.5876, 0.4437, 0.5769, 0.4453, 0.5769, 0.432, 0.5898, 0.4283, 0.5876, 0.4437, 0.5898, 0.4283, 0.6016, 0.4285, 0.5969, 0.4453, 0.5876, 0.4437, 0.5969, 0.4453, 0.594, 0.4578, 0.5873, 0.4596, 0.5876, 0.4437, 0.5873, 0.4596, 0.5775, 0.4611, 0.5769, 0.4453, 0.5586, 0.4609, 0.5561, 0.4525, 0.5658, 0.448, 0.5665, 0.4612, 0.5627, 0.4262, 0.5499, 0.4342, 0.5463, 0.424, 0.5616, 0.4141, 0.5616, 0.4141, 0.5463, 0.424, 0.5431, 0.4111, 0.562, 0.3993, 0.5658, 0.448, 0.5561, 0.4525, 0.5532, 0.4431, 0.5644, 0.4367, 0.5642, 0.3823, 0.562, 0.3993, 0.5431, 0.4111, 0.542, 0.395, 0.5642, 0.3823, 0.542, 0.395, 0.5425, 0.3751, 0.5666, 0.3636, 0.5677, 0.3436, 0.5666, 0.3636, 0.5425, 0.3751, 0.5432, 0.3525, 0.5677, 0.2452, 0.563, 0.2254, 0.5702, 0.2258, 0.5753, 0.2434, 0.689, 0.2083, 0.6666, 0.2119, 0.6487, 0.1761, 0.6626, 0.1603, 0.5901, 0.2538, 0.5821, 0.261, 0.5753, 0.2434, 0.5815, 0.2394, 0.5661, 0.3045, 0.5431, 0.3088, 0.5426, 0.2904, 0.5634, 0.2866, 0.6367, 0.1314, 0.6626, 0.1603, 0.6487, 0.1761, 0.63, 0.1498, 0.5897, 0.3356, 0.5677, 0.3436, 0.5677, 0.3235, 0.5877, 0.3162, 0.5815, 0.2394, 0.5753, 0.2434, 0.5702, 0.2258, 0.5756, 0.2272, 0.5542, 0.2275, 0.5575, 0.2467, 0.5437, 0.2476, 0.5457, 0.2316, 0.5837, 0.2983, 0.5877, 0.3162, 0.5677, 0.3235, 0.5661, 0.3045, 0.5677, 0.2452, 0.5729, 0.2653, 0.5607, 0.2683, 0.5575, 0.2467, 0.5832, 0.1054, 0.6071, 0.1122, 0.6055, 0.1285, 0.5777, 0.1171, 0.5894, 0.2754, 0.5784, 0.2819, 0.5729, 0.2653, 0.5821, 0.261, 0.5894, 0.2754, 0.5821, 0.261, 0.5901, 0.2538, 0.5987, 0.2664, 0.5894, 0.2754, 0.5987, 0.2664, 0.6069, 0.2816, 0.5965, 0.2904, 0.5894, 0.2754, 0.5965, 0.2904, 0.5837, 0.2983, 0.5784, 0.2819, 0.6024, 0.3087, 0.5877, 0.3162, 0.5837, 0.2983, 0.5965, 0.2904, 0.6024, 0.3087, 0.5965, 0.2904, 0.6069, 0.2816, 0.6141, 0.3011, 0.6024, 0.3087, 0.6141, 0.3011, 0.6194, 0.3232, 0.6063, 0.329, 0.6024, 0.3087, 0.6063, 0.329, 0.5897, 0.3356, 0.5877, 0.3162, 0.5677, 0.3436, 0.5432, 0.3525, 0.5437, 0.3293, 0.5677, 0.3235, 0.5634, 0.2866, 0.5426, 0.2904, 0.5428, 0.2706, 0.5607, 0.2683, 0.5575, 0.2467, 0.5607, 0.2683, 0.5428, 0.2706, 0.5437, 0.2476, 0.5677, 0.3235, 0.5437, 0.3293, 0.5431, 0.3088, 0.5661, 0.3045, 0.5796, 0.142, 0.577, 0.1291, 0.6032, 0.1475, 0.601, 0.1628, 0.4887, 0.198, 0.4727, 0.1724, 0.4919, 0.1464, 0.5098, 0.1707, 0.4681, 0.2272, 0.4549, 0.2066, 0.4727, 0.1724, 0.4887, 0.198, 0.4549, 0.2066, 0.4681, 0.2272, 0.4562, 0.2633, 0.4412, 0.247, 0.7105, 0.2836, 0.6884, 0.2843, 0.6789, 0.2471, 0.6992, 0.2365, 0.689, 0.2083, 0.6992, 0.2365, 0.6789, 0.2471, 0.6666, 0.2119, 0.6071, 0.1122, 0.6367, 0.1314, 0.63, 0.1498, 0.6055, 0.1285, 0.601, 0.1628, 0.6032, 0.1475, 0.6239, 0.1668, 0.618, 0.1811, 0.4318, 0.3033, 0.4412, 0.247, 0.4562, 0.2633, 0.4513, 0.3058, 0.4318, 0.3033, 0.4513, 0.3058, 0.4486, 0.3408, 0.4295, 0.3333, 0.448, 0.378, 0.4286, 0.379, 0.4295, 0.3333, 0.4486, 0.3408, 0.5777, 0.5012, 0.5629, 0.4986, 0.5654, 0.4784, 0.5779, 0.4799, 0.6394, 0.1897, 0.6239, 0.1668, 0.63, 0.1498, 0.6487, 0.1761, 0.6394, 0.1897, 0.6487, 0.1761, 0.6666, 0.2119, 0.653, 0.219, 0.6394, 0.1897, 0.653, 0.219, 0.6435, 0.2276, 0.6313, 0.2021, 0.6394, 0.1897, 0.6313, 0.2021, 0.618, 0.1811, 0.6239, 0.1668, 0.666, 0.2539, 0.653, 0.219, 0.6666, 0.2119, 0.6789, 0.2471, 0.666, 0.2539, 0.6789, 0.2471, 0.6884, 0.2843, 0.6741, 0.2902, 0.666, 0.2539, 0.6741, 0.2902, 0.6636, 0.2976, 0.6558, 0.261, 0.666, 0.2539, 0.6558, 0.261, 0.6435, 0.2276, 0.653, 0.219, 0.5457, 0.2316, 0.5437, 0.2476, 0.531, 0.2433, 0.5396, 0.2248, 0.6239, 0.1668, 0.6032, 0.1475, 0.6055, 0.1285, 0.63, 0.1498, 0.531, 0.2433, 0.5196, 0.2351, 0.5322, 0.2154, 0.5396, 0.2248, 0.6032, 0.1475, 0.577, 0.1291, 0.5777, 0.1171, 0.6055, 0.1285, 0.5979, 0.4689, 0.6048, 0.4539, 0.6119, 0.4662, 0.6025, 0.4847, 0.627, 0.4243, 0.618, 0.417, 0.6232, 0.3996, 0.6327, 0.4032, 0.594, 0.4578, 0.5969, 0.4453, 0.6048, 0.4539, 0.5979, 0.4689, 0.618, 0.417, 0.6062, 0.4135, 0.6106, 0.3997, 0.6232, 0.3996, 0.6327, 0.4032, 0.6232, 0.3996, 0.6278, 0.3813, 0.6375, 0.3816, 0.6119, 0.4662, 0.6048, 0.4539, 0.612, 0.4348, 0.6206, 0.4443, 0.6232, 0.3996, 0.6106, 0.3997, 0.6153, 0.3836, 0.6278, 0.3813, 0.6048, 0.4539, 0.5969, 0.4453, 0.6016, 0.4285, 0.612, 0.4348, 0.6406, 0.36, 0.6375, 0.3816, 0.6278, 0.3813, 0.631, 0.3623, 0.6406, 0.36, 0.631, 0.3623, 0.6321, 0.341, 0.6415, 0.3369, 0.6299, 0.3172, 0.639, 0.3112, 0.6415, 0.3369, 0.6321, 0.341, 0.5232, 0.2688, 0.5076, 0.2601, 0.5196, 0.2351, 0.531, 0.2433, 0.631, 0.3623, 0.6278, 0.3813, 0.6153, 0.3836, 0.6191, 0.3659, 0.631, 0.3623, 0.6191, 0.3659, 0.6209, 0.3456, 0.6321, 0.341, 0.6194, 0.3232, 0.6299, 0.3172, 0.6321, 0.341, 0.6209, 0.3456, 0.5437, 0.2476, 0.5428, 0.2706, 0.5232, 0.2688, 0.531, 0.2433, 0.639, 0.3112, 0.6478, 0.3059, 0.6502, 0.3343, 0.6415, 0.3369, 0.6375, 0.3816, 0.6457, 0.3844, 0.6403, 0.4097, 0.6327, 0.4032, 0.6537, 0.3885, 0.6474, 0.4171, 0.6403, 0.4097, 0.6457, 0.3844, 0.6537, 0.3885, 0.6457, 0.3844, 0.6492, 0.3597, 0.6575, 0.361, 0.6537, 0.3885, 0.6575, 0.361, 0.6668, 0.3628, 0.6629, 0.3939, 0.6537, 0.3885, 0.6629, 0.3939, 0.6562, 0.426, 0.6474, 0.4171, 0.6327, 0.4032, 0.6403, 0.4097, 0.6342, 0.4343, 0.627, 0.4243, 0.6415, 0.3369, 0.6502, 0.3343, 0.6492, 0.3597, 0.6406, 0.36, 0.6584, 0.3331, 0.6575, 0.361, 0.6492, 0.3597, 0.6502, 0.3343, 0.6584, 0.3331, 0.6502, 0.3343, 0.6478, 0.3059, 0.6557, 0.3022, 0.6584, 0.3331, 0.6557, 0.3022, 0.6636, 0.2976, 0.6674, 0.331, 0.6584, 0.3331, 0.6674, 0.331, 0.6668, 0.3628, 0.6575, 0.361, 0.6206, 0.4443, 0.627, 0.4243, 0.6342, 0.4343, 0.6279, 0.4567, 0.6206, 0.4443, 0.6279, 0.4567, 0.6182, 0.483, 0.6119, 0.4662, 0.6025, 0.4847, 0.6119, 0.4662, 0.6182, 0.483, 0.6067, 0.5052, 0.5015, 0.3123, 0.4816, 0.3069, 0.484, 0.2757, 0.5028, 0.286, 0.6403, 0.4447, 0.6342, 0.4343, 0.6403, 0.4097, 0.6474, 0.4171, 0.6403, 0.4447, 0.6474, 0.4171, 0.6562, 0.426, 0.6482, 0.456, 0.6403, 0.4447, 0.6482, 0.456, 0.6401, 0.4867, 0.6339, 0.4704, 0.6403, 0.4447, 0.6339, 0.4704, 0.6279, 0.4567, 0.6342, 0.4343, 0.6226, 0.5044, 0.6182, 0.483, 0.6279, 0.4567, 0.6339, 0.4704, 0.6226, 0.5044, 0.6339, 0.4704, 0.6401, 0.4867, 0.6281, 0.5235, 0.6226, 0.5044, 0.6281, 0.5235, 0.6173, 0.5545, 0.6108, 0.5296, 0.6226, 0.5044, 0.6108, 0.5296, 0.6067, 0.5052, 0.6182, 0.483, 0.5251, 0.2039, 0.5322, 0.2154, 0.5196, 0.2351, 0.5088, 0.2246, 0.4887, 0.198, 0.5098, 0.1707, 0.5192, 0.1909, 0.4991, 0.2129, 0.5076, 0.2601, 0.5232, 0.2688, 0.5197, 0.2911, 0.5028, 0.286, 0.5232, 0.2688, 0.5428, 0.2706, 0.5426, 0.2904, 0.5197, 0.2911, 0.5015, 0.3123, 0.5028, 0.286, 0.5197, 0.2911, 0.5188, 0.3112, 0.5015, 0.3123, 0.5188, 0.3112, 0.5193, 0.3344, 0.5009, 0.3385, 0.5187, 0.3633, 0.4994, 0.373, 0.5009, 0.3385, 0.5193, 0.3344, 0.5765, 0.2172, 0.578, 0.2031, 0.59, 0.2143, 0.5861, 0.229, 0.5188, 0.3112, 0.5197, 0.2911, 0.5426, 0.2904, 0.5431, 0.3088, 0.5188, 0.3112, 0.5431, 0.3088, 0.5437, 0.3293, 0.5193, 0.3344, 0.5432, 0.3525, 0.5187, 0.3633, 0.5193, 0.3344, 0.5437, 0.3293, 0.5654, 0.4784, 0.5665, 0.4612, 0.5775, 0.4611, 0.5779, 0.4799, 0.4994, 0.373, 0.4829, 0.379, 0.4798, 0.3415, 0.5009, 0.3385, 0.5028, 0.286, 0.484, 0.2757, 0.4931, 0.2494, 0.5076, 0.2601, 0.47, 0.2709, 0.4807, 0.2398, 0.4931, 0.2494, 0.484, 0.2757, 0.47, 0.2709, 0.484, 0.2757, 0.4816, 0.3069, 0.4669, 0.3068, 0.47, 0.2709, 0.4669, 0.3068, 0.4513, 0.3058, 0.4562, 0.2633, 0.47, 0.2709, 0.4562, 0.2633, 0.4681, 0.2272, 0.4807, 0.2398, 0.5196, 0.2351, 0.5076, 0.2601, 0.4931, 0.2494, 0.5088, 0.2246, 0.5009, 0.3385, 0.4798, 0.3415, 0.4816, 0.3069, 0.5015, 0.3123, 0.465, 0.3427, 0.4669, 0.3068, 0.4816, 0.3069, 0.4798, 0.3415, 0.465, 0.3427, 0.4798, 0.3415, 0.4829, 0.379, 0.4663, 0.3787, 0.465, 0.3427, 0.4663, 0.3787, 0.448, 0.378, 0.4486, 0.3408, 0.465, 0.3427, 0.4486, 0.3408, 0.4513, 0.3058, 0.4669, 0.3068, 0.4681, 0.2272, 0.4887, 0.198, 0.4991, 0.2129, 0.4807, 0.2398, 0.5045, 0.4245, 0.5214, 0.4113, 0.5253, 0.4265, 0.5088, 0.4406, 0.5296, 0.4729, 0.5181, 0.4905, 0.5088, 0.48, 0.5219, 0.4635, 0.4807, 0.2398, 0.4991, 0.2129, 0.5088, 0.2246, 0.4931, 0.2494, 0.4991, 0.2129, 0.5192, 0.1909, 0.5251, 0.2039, 0.5088, 0.2246, 0.5214, 0.4113, 0.542, 0.395, 0.5431, 0.4111, 0.5253, 0.4265, 0.5756, 0.2272, 0.5765, 0.2172, 0.5861, 0.229, 0.5815, 0.2394, 0.2508, 0.01002, 0.2506, 0.1073, 0.2874, 0.1073, 0.301, 0.01002, 0.301, 0.01002, 0.2874, 0.1073, 0.3262, 0.1073, 0.3388, 0.01002, 0.3388, 0.01002, 0.3262, 0.1073, 0.3456, 0.1073, 0.3715, 0.01002, 0.7499, 0.1073, 0.7779, 0.1073, 0.7961, 0.01002, 0.7472, 0.01002, 0.7499, 0.1073, 0.7478, 0.1715, 0.7737, 0.1715, 0.7779, 0.1073, 0.7961, 0.01002, 0.7779, 0.1073, 0.8163, 0.1073, 0.8272, 0.01002, 0.8272, 0.01002, 0.8163, 0.1073, 0.835, 0.1073, 0.8587, 0.01002, 0.1636, 0.01002, 0.1915, 0.1073, 0.2203, 0.1073, 0.2024, 0.01002, 0.2203, 0.1073, 0.2332, 0.1715, 0.2619, 0.1715, 0.2506, 0.1073, 0.7138, 0.1073, 0.7499, 0.1073, 0.7472, 0.01002, 0.7009, 0.01002, 0.2332, 0.1715, 0.2266, 0.1909, 0.2636, 0.1909, 0.2619, 0.1715, 0.2203, 0.1073, 0.1915, 0.1073, 0.2061, 0.1715, 0.2332, 0.1715, 0.835, 0.1073, 0.8163, 0.1073, 0.797, 0.1715, 0.8166, 0.1715, 0.8163, 0.1073, 0.7779, 0.1073, 0.7737, 0.1715, 0.797, 0.1715, 0.7138, 0.1073, 0.7252, 0.1715, 0.7478, 0.1715, 0.7499, 0.1073, 0.7478, 0.1715, 0.7495, 0.1909, 0.7653, 0.1909, 0.7737, 0.1715, 0.3456, 0.1073, 0.3262, 0.1073, 0.2958, 0.1715, 0.3222, 0.1715, 0.3262, 0.1073, 0.2874, 0.1073, 0.281, 0.155, 0.2958, 0.1715, 0.2874, 0.1073, 0.2506, 0.1073, 0.2619, 0.1715, 0.281, 0.155, 0.2447, 0.3462, 0.2435, 0.3962, 0.2642, 0.3962, 0.2658, 0.3462, 0.2332, 0.1715, 0.2061, 0.1715, 0.2069, 0.1909, 0.2266, 0.1909, 0.8166, 0.1715, 0.797, 0.1715, 0.7854, 0.1909, 0.808, 0.1909, 0.797, 0.1715, 0.7737, 0.1715, 0.7653, 0.1909, 0.7854, 0.1909, 0.7252, 0.1715, 0.7288, 0.1909, 0.7495, 0.1909, 0.7478, 0.1715, 0.7726, 0.3462, 0.7565, 0.3462, 0.7621, 0.3962, 0.775, 0.3962, 0.3222, 0.1715, 0.2958, 0.1715, 0.2938, 0.1909, 0.3244, 0.1909, 0.2619, 0.1715, 0.272, 0.1778, 0.274, 0.1748, 0.2738, 0.1704, 0.2924, 0.1759, 0.2958, 0.1715, 0.2868, 0.1683, 0.2871, 0.174, 0.2435, 0.3962, 0.2508, 0.5052, 0.2643, 0.5052, 0.2642, 0.3962, 0.804, 0.3462, 0.7891, 0.3462, 0.8145, 0.4098, 0.8232, 0.4098, 0.2447, 0.3462, 0.2249, 0.3462, 0.2145, 0.3664, 0.2189, 0.3664, 0.7891, 0.3462, 0.7726, 0.3462, 0.775, 0.3962, 0.7912, 0.3962, 0.3343, 0.3462, 0.3058, 0.3488, 0.3118, 0.3962, 0.3249, 0.3962, 0.7621, 0.3962, 0.7541, 0.5052, 0.7656, 0.5052, 0.775, 0.3962, 0.3058, 0.3488, 0.2901, 0.3488, 0.2957, 0.3962, 0.3118, 0.3962, 0.2901, 0.3488, 0.2768, 0.3462, 0.2794, 0.3962, 0.2957, 0.3962, 0.2768, 0.3462, 0.2658, 0.3462, 0.2642, 0.3962, 0.2794, 0.3962, 0.2508, 0.5052, 0.2548, 0.5878, 0.2655, 0.5878, 0.2643, 0.5052, 0.2435, 0.3962, 0.2346, 0.3983, 0.2363, 0.5052, 0.2508, 0.5052, 0.7979, 0.4098, 0.7912, 0.3962, 0.7788, 0.5052, 0.7924, 0.5052, 0.7912, 0.3962, 0.775, 0.3962, 0.7656, 0.5052, 0.7788, 0.5052, 0.7471, 0.3962, 0.7455, 0.5052, 0.7541, 0.5052, 0.7621, 0.3962, 0.7541, 0.5052, 0.7493, 0.5878, 0.7614, 0.5878, 0.7656, 0.5052, 0.3118, 0.3962, 0.2957, 0.3962, 0.2975, 0.5052, 0.3121, 0.5052, 0.2957, 0.3962, 0.2794, 0.3962, 0.275, 0.5052, 0.2975, 0.5052, 0.2794, 0.3962, 0.2642, 0.3962, 0.2643, 0.5052, 0.275, 0.5052, 0.2531, 0.6739, 0.2614, 0.773, 0.2703, 0.773, 0.2662, 0.6739, 0.2508, 0.5052, 0.2363, 0.5052, 0.2382, 0.5878, 0.2548, 0.5878, 0.7924, 0.5052, 0.7788, 0.5052, 0.7755, 0.5878, 0.788, 0.5878, 0.7788, 0.5052, 0.7656, 0.5052, 0.7614, 0.5878, 0.7755, 0.5878, 0.7455, 0.5052, 0.7381, 0.5878, 0.7493, 0.5878, 0.7541, 0.5052, 0.7539, 0.6739, 0.745, 0.6739, 0.754, 0.773, 0.7624, 0.773, 0.3121, 0.5052, 0.2975, 0.5052, 0.294, 0.5878, 0.3091, 0.5878, 0.2975, 0.5052, 0.275, 0.5052, 0.2782, 0.5878, 0.294, 0.5878, 0.275, 0.5052, 0.2643, 0.5052, 0.2655, 0.5878, 0.2782, 0.5878, 0.2636, 0.1909, 0.2266, 0.1909, 0.2447, 0.3462, 0.2658, 0.3462, 0.2531, 0.6739, 0.2383, 0.6739, 0.2513, 0.773, 0.2614, 0.773, 0.7782, 0.6739, 0.7658, 0.6739, 0.7691, 0.773, 0.7742, 0.773, 0.7658, 0.6739, 0.7539, 0.6739, 0.7624, 0.773, 0.7691, 0.773, 0.3177, 0.6739, 0.3105, 0.6739, 0.2969, 0.773, 0.3052, 0.773, 0.7653, 0.1909, 0.7495, 0.1909, 0.7565, 0.3462, 0.7726, 0.3462, 0.3105, 0.6739, 0.2981, 0.6739, 0.2899, 0.773, 0.2969, 0.773, 0.2981, 0.6739, 0.2794, 0.6739, 0.2775, 0.773, 0.2899, 0.773, 0.2794, 0.6739, 0.2662, 0.6739, 0.2703, 0.773, 0.2775, 0.773, 0.2811, 0.1646, 0.2817, 0.176, 0.2837, 0.1717, 0.2838, 0.1705, 0.2817, 0.176, 0.2811, 0.1646, 0.2793, 0.1706, 0.2799, 0.1753, 0.29, 0.1784, 0.2924, 0.1759, 0.2871, 0.174, 0.2817, 0.1761, 0.272, 0.1778, 0.276, 0.1794, 0.2788, 0.1773, 0.274, 0.1748, 0.2958, 0.1715, 0.281, 0.155, 0.2811, 0.1646, 0.2868, 0.1683, 0.281, 0.155, 0.2619, 0.1715, 0.2738, 0.1704, 0.2811, 0.1646, 0.2845, 0.1711, 0.2838, 0.1705, 0.2837, 0.1717, 0.284, 0.172, 0.2871, 0.174, 0.2868, 0.1683, 0.2845, 0.1711, 0.284, 0.172, 0.2817, 0.1761, 0.2871, 0.174, 0.284, 0.172, 0.2837, 0.1717, 0.2868, 0.1683, 0.2811, 0.1646, 0.2838, 0.1705, 0.2845, 0.1711, 0.2793, 0.1706, 0.2762, 0.1716, 0.2758, 0.1728, 0.2799, 0.1753, 0.2738, 0.1704, 0.274, 0.1748, 0.2758, 0.1728, 0.2762, 0.1716, 0.274, 0.1748, 0.2788, 0.1773, 0.2799, 0.1753, 0.2758, 0.1728, 0.2811, 0.1646, 0.2738, 0.1704, 0.2762, 0.1716, 0.2793, 0.1706, 0.2801, 0.1909, 0.2636, 0.1909, 0.2658, 0.3462, 0.2768, 0.3462, 0.2938, 0.1909, 0.2801, 0.1909, 0.2768, 0.3462, 0.2901, 0.3488, 0.3244, 0.1909, 0.2938, 0.1909, 0.2901, 0.3488, 0.3058, 0.3488, 0.7614, 0.5878, 0.7493, 0.5878, 0.745, 0.6739, 0.7539, 0.6739, 0.3475, 0.1909, 0.3244, 0.1909, 0.3058, 0.3488, 0.3343, 0.3462, 0.7854, 0.1909, 0.7653, 0.1909, 0.7726, 0.3462, 0.7891, 0.3462, 0.808, 0.1909, 0.7854, 0.1909, 0.7891, 0.3462, 0.804, 0.3462, 0.2266, 0.1909, 0.2069, 0.1909, 0.2249, 0.3462, 0.2447, 0.3462, 0.2655, 0.5878, 0.2548, 0.5878, 0.2531, 0.6739, 0.2662, 0.6739, 0.8232, 0.4098, 0.8145, 0.4098, 0.8224, 0.4284, 0.8294, 0.4284, 0.2189, 0.3664, 0.2145, 0.3664, 0.2033, 0.4098, 0.207, 0.4098, 0.7891, 0.3462, 0.7912, 0.3962, 0.8091, 0.4098, 0.8145, 0.4098, 0.2435, 0.3962, 0.2447, 0.3462, 0.2189, 0.3664, 0.2284, 0.3723, 0.2346, 0.3983, 0.2435, 0.3962, 0.2284, 0.3723, 0.2273, 0.3983, 0.7912, 0.3962, 0.7979, 0.4098, 0.8032, 0.4098, 0.8091, 0.4098, 0.8237, 0.4645, 0.8249, 0.4552, 0.8094, 0.4901, 0.8101, 0.4952, 0.2084, 0.4284, 0.2052, 0.4284, 0.2127, 0.4954, 0.2128, 0.4923, 0.8145, 0.4098, 0.8091, 0.4098, 0.817, 0.4284, 0.8224, 0.4284, 0.2284, 0.3723, 0.2189, 0.3664, 0.207, 0.4098, 0.2123, 0.4098, 0.2273, 0.3983, 0.2284, 0.3723, 0.2123, 0.4098, 0.216, 0.4098, 0.8091, 0.4098, 0.8032, 0.4098, 0.8107, 0.4284, 0.817, 0.4284, 0.2128, 0.4923, 0.2127, 0.4954, 0.2146, 0.4971, 0.214, 0.4932, 0.8101, 0.4952, 0.8094, 0.4901, 0.8074, 0.4883, 0.8026, 0.4907, 0.8249, 0.4552, 0.8231, 0.4498, 0.8074, 0.4883, 0.8094, 0.4901, 0.2129, 0.4284, 0.2084, 0.4284, 0.2128, 0.4923, 0.214, 0.4932, 0.2164, 0.4284, 0.2129, 0.4284, 0.214, 0.4932, 0.2146, 0.4971, 0.8231, 0.4498, 0.8179, 0.4467, 0.8026, 0.4907, 0.8074, 0.4883, 0.817, 0.4284, 0.8107, 0.4284, 0.8179, 0.4467, 0.8231, 0.4498, 0.216, 0.4098, 0.2123, 0.4098, 0.2129, 0.4284, 0.2164, 0.4284, 0.2123, 0.4098, 0.207, 0.4098, 0.2084, 0.4284, 0.2129, 0.4284, 0.8231, 0.4498, 0.8249, 0.4552, 0.8361, 0.4715, 0.8349, 0.4677, 0.207, 0.4098, 0.2033, 0.4098, 0.2052, 0.4284, 0.2084, 0.4284, 0.8248, 0.4684, 0.8267, 0.4634, 0.8249, 0.4552, 0.8237, 0.4645, 0.8498, 0.4944, 0.8364, 0.4681, 0.8349, 0.4677, 0.8361, 0.4715, 0.817, 0.4284, 0.8231, 0.4498, 0.8349, 0.4677, 0.8364, 0.4681, 0.8249, 0.4552, 0.8267, 0.4634, 0.8498, 0.4944, 0.8361, 0.4715, 0.8224, 0.4284, 0.817, 0.4284, 0.8364, 0.4681, 0.8498, 0.4944, 0.2782, 0.5878, 0.2655, 0.5878, 0.2662, 0.6739, 0.2794, 0.6739, 0.294, 0.5878, 0.2782, 0.5878, 0.2794, 0.6739, 0.2981, 0.6739, 0.3091, 0.5878, 0.294, 0.5878, 0.2981, 0.6739, 0.3105, 0.6739, 0.346, 0.6309, 0.3437, 0.6385, 0.3687, 0.698, 0.3768, 0.7088, 0.7755, 0.5878, 0.7614, 0.5878, 0.7539, 0.6739, 0.7658, 0.6739, 0.788, 0.5878, 0.7755, 0.5878, 0.7658, 0.6739, 0.7782, 0.6739, 0.2548, 0.5878, 0.2382, 0.5878, 0.2383, 0.6739, 0.2531, 0.6739, 0.3398, 0.6511, 0.3393, 0.6605, 0.3745, 0.7141, 0.3678, 0.702, 0.7495, 0.1909, 0.7288, 0.1909, 0.7428, 0.3462, 0.7565, 0.3462, 0.745, 0.6739, 0.7362, 0.6827, 0.7476, 0.773, 0.754, 0.773, 0.3121, 0.5052, 0.3091, 0.5878, 0.314, 0.5878, 0.3201, 0.5052, 0.3118, 0.3962, 0.3121, 0.5052, 0.3201, 0.5052, 0.3249, 0.3962, 0.7565, 0.3462, 0.7428, 0.3462, 0.7471, 0.3962, 0.7621, 0.3962, 0.3222, 0.1715, 0.3244, 0.1909, 0.3475, 0.1909, 0.3528, 0.1715, 0.3456, 0.1073, 0.3222, 0.1715, 0.3528, 0.1715, 0.366, 0.1073, 0.3456, 0.1073, 0.366, 0.1073, 0.4009, 0.01002, 0.3715, 0.01002, 0.3768, 0.7088, 0.3687, 0.698, 0.3678, 0.702, 0.3745, 0.7141, 0.695, 0.7501, 0.6935, 0.7515, 0.6984, 0.7527, 0.6973, 0.7501, 0.7299, 0.6625, 0.7285, 0.6536, 0.6973, 0.7501, 0.6984, 0.7527, 0.3437, 0.6385, 0.3398, 0.6511, 0.3678, 0.702, 0.3687, 0.698, 0.7285, 0.6536, 0.7218, 0.6453, 0.695, 0.7501, 0.6973, 0.7501, 0.7218, 0.6453, 0.7172, 0.6423, 0.6935, 0.7515, 0.695, 0.7501, 0.7493, 0.5878, 0.7381, 0.5878, 0.7172, 0.6423, 0.7218, 0.6453, 0.745, 0.6739, 0.7493, 0.5878, 0.7218, 0.6453, 0.7285, 0.6536, 0.3091, 0.5878, 0.3105, 0.6739, 0.3398, 0.6511, 0.3437, 0.6385, 0.7362, 0.6827, 0.745, 0.6739, 0.7285, 0.6536, 0.7299, 0.6625, 0.3105, 0.6739, 0.3177, 0.6739, 0.3393, 0.6605, 0.3398, 0.6511, 0.314, 0.5878, 0.3091, 0.5878, 0.3437, 0.6385, 0.346, 0.6309, 0.2203, 0.1073, 0.2506, 0.1073, 0.2508, 0.01002, 0.2024, 0.01002, 0.0726, 0.9091, 0.0591, 0.9632, 0.05522, 0.9542, 0.06889, 0.9004, 0.06889, 0.9004, 0.05522, 0.9542, 0.05132, 0.9452, 0.06424, 0.8931, 0.06424, 0.8931, 0.05132, 0.9452, 0.04483, 0.9465, 0.05804, 0.8924, 0.05804, 0.8924, 0.04483, 0.9465, 0.03835, 0.9477, 0.05195, 0.8936, 0.1351, 0.4288, 0.1331, 0.4609, 0.1297, 0.4587, 0.1287, 0.4199, 0.1586, 0.3855, 0.1597, 0.4148, 0.1529, 0.4108, 0.1541, 0.3853, 0.1446, 0.5459, 0.1346, 0.589, 0.1315, 0.5855, 0.1383, 0.5468, 0.15, 0.4334, 0.1451, 0.4645, 0.1391, 0.4627, 0.1424, 0.4324, 0.1298, 0.6494, 0.1199, 0.6959, 0.1161, 0.6895, 0.1232, 0.6487, 0.1346, 0.589, 0.133, 0.6315, 0.1279, 0.6202, 0.1315, 0.5855, 0.1113, 0.7593, 0.0993, 0.8055, 0.09482, 0.7986, 0.1052, 0.7544, 0.1199, 0.6959, 0.116, 0.7384, 0.1111, 0.7261, 0.1161, 0.6895, 0.08121, 0.7906, 0.0704, 0.838, 0.06371, 0.8373, 0.07583, 0.7915, 0.0704, 0.838, 0.05804, 0.8924, 0.05195, 0.8936, 0.06371, 0.8373, 0.1474, 0.3855, 0.1449, 0.4091, 0.1372, 0.4061, 0.1413, 0.3817, 0.1354, 0.4952, 0.1324, 0.5217, 0.1237, 0.5202, 0.1288, 0.4938, 0.13, 0.5432, 0.1255, 0.5807, 0.1189, 0.5812, 0.1217, 0.5421, 0.1255, 0.5807, 0.121, 0.6121, 0.1131, 0.6136, 0.1189, 0.5812, 0.1164, 0.6433, 0.1099, 0.6826, 0.1027, 0.6829, 0.1091, 0.6427, 0.1099, 0.6826, 0.104, 0.7148, 0.09502, 0.7166, 0.1027, 0.6829, 0.08895, 0.7896, 0.07772, 0.8379, 0.0704, 0.838, 0.08121, 0.7906, 0.07772, 0.8379, 0.06424, 0.8931, 0.05804, 0.8924, 0.0704, 0.838, 0.09806, 0.746, 0.08895, 0.7896, 0.08121, 0.7906, 0.08965, 0.7464, 0.1541, 0.3853, 0.1529, 0.4108, 0.1449, 0.4091, 0.1474, 0.3855, 0.142, 0.4979, 0.1411, 0.5256, 0.1324, 0.5217, 0.1354, 0.4952, 0.1424, 0.4324, 0.1391, 0.4627, 0.1331, 0.4609, 0.1351, 0.4288, 0.1383, 0.5468, 0.1315, 0.5855, 0.1255, 0.5807, 0.13, 0.5432, 0.1315, 0.5855, 0.1279, 0.6202, 0.121, 0.6121, 0.1255, 0.5807, 0.1232, 0.6487, 0.1161, 0.6895, 0.1099, 0.6826, 0.1164, 0.6433, 0.1161, 0.6895, 0.1111, 0.7261, 0.104, 0.7148, 0.1099, 0.6826, 0.09482, 0.7986, 0.08333, 0.8467, 0.07772, 0.8379, 0.08895, 0.7896, 0.08333, 0.8467, 0.06889, 0.9004, 0.06424, 0.8931, 0.07772, 0.8379, 0.158, 0.4295, 0.149, 0.4651, 0.1451, 0.4645, 0.15, 0.4334, 0.1457, 0.5018, 0.1465, 0.5307, 0.1411, 0.5256, 0.142, 0.4979, 0.1189, 0.5812, 0.1131, 0.6136, 0.1058, 0.6192, 0.1157, 0.5826, 0.1217, 0.5421, 0.1189, 0.5812, 0.1157, 0.5826, 0.1161, 0.5362, 0.1027, 0.6829, 0.09502, 0.7166, 0.08703, 0.7216, 0.09805, 0.6855, 0.1091, 0.6427, 0.1027, 0.6829, 0.09805, 0.6855, 0.1036, 0.6372, 0.1052, 0.7544, 0.09482, 0.7986, 0.08895, 0.7896, 0.09806, 0.746, 0.08965, 0.7464, 0.08121, 0.7906, 0.07583, 0.7915, 0.08358, 0.7426, 0.0993, 0.8055, 0.08868, 0.8552, 0.08333, 0.8467, 0.09482, 0.7986, 0.08868, 0.8552, 0.0726, 0.9091, 0.06889, 0.9004, 0.08333, 0.8467, 0.1351, 0.4288, 0.1287, 0.4199, 0.1303, 0.4053, 0.1372, 0.4061, 0.1217, 0.5421, 0.1161, 0.5362, 0.1176, 0.521, 0.1237, 0.5202, 0.1091, 0.6427, 0.1036, 0.6372, 0.1058, 0.6192, 0.1131, 0.6136, 0.08965, 0.7464, 0.08358, 0.7426, 0.08703, 0.7216, 0.09502, 0.7166, 0.1424, 0.4324, 0.1351, 0.4288, 0.1372, 0.4061, 0.1449, 0.4091, 0.13, 0.5432, 0.1217, 0.5421, 0.1237, 0.5202, 0.1324, 0.5217, 0.1164, 0.6433, 0.1091, 0.6427, 0.1131, 0.6136, 0.121, 0.6121, 0.09806, 0.746, 0.08965, 0.7464, 0.09502, 0.7166, 0.104, 0.7148, 0.15, 0.4334, 0.1424, 0.4324, 0.1449, 0.4091, 0.1529, 0.4108, 0.1383, 0.5468, 0.13, 0.5432, 0.1324, 0.5217, 0.1411, 0.5256, 0.1232, 0.6487, 0.1164, 0.6433, 0.121, 0.6121, 0.1279, 0.6202, 0.1052, 0.7544, 0.09806, 0.746, 0.104, 0.7148, 0.1111, 0.7261, 0.158, 0.4295, 0.15, 0.4334, 0.1529, 0.4108, 0.1597, 0.4148, 0.1446, 0.5459, 0.1383, 0.5468, 0.1411, 0.5256, 0.1465, 0.5307, 0.1298, 0.6494, 0.1232, 0.6487, 0.1279, 0.6202, 0.133, 0.6315, 0.1113, 0.7593, 0.1052, 0.7544, 0.1111, 0.7261, 0.116, 0.7384, 0.1413, 0.3817, 0.1372, 0.4061, 0.1303, 0.4053, 0.1372, 0.3786, 0.1288, 0.4938, 0.1247, 0.4948, 0.1297, 0.4587, 0.1331, 0.4609, 0.1354, 0.4952, 0.1288, 0.4938, 0.1331, 0.4609, 0.1391, 0.4627, 0.142, 0.4979, 0.1354, 0.4952, 0.1391, 0.4627, 0.1451, 0.4645, 0.1457, 0.5018, 0.142, 0.4979, 0.1451, 0.4645, 0.149, 0.4651, 0.1288, 0.4938, 0.1237, 0.5202, 0.1176, 0.521, 0.1247, 0.4948, 0.1471, 0.3556, 0.1413, 0.3817, 0.1372, 0.3786, 0.1442, 0.3518, 0.1539, 0.357, 0.1541, 0.3853, 0.1474, 0.3855, 0.1504, 0.3587, 0.1504, 0.3587, 0.1474, 0.3855, 0.1413, 0.3817, 0.1471, 0.3556, 0.1576, 0.3561, 0.1586, 0.3855, 0.1541, 0.3853, 0.1539, 0.357])
me_cylinder_003.materials.append(mat_tree2)
me_cylinder_003.use_remesh_preserve_volume = False
me_cylinder_003.use_remesh_preserve_attributes = False
me_cylinder_003.use_mirror_vertex_groups = False
me_cylinder_003.update()

# ---- objects
ob_tree1 = bpy.data.objects.new('Tree1', me_cylinder_003)

# ---- transforms, parenting, visibility, modifiers, constraints
ob_tree1.location = (0.06744, 0.0978, -0.00198)
ob_tree1.scale = (0.3696, 0.3696, 0.3696)
ob_tree1.lineart.crease_threshold = 0.0

# ---- collection membership
col_collection_1.objects.link(ob_tree1)

# ---- scene / render settings (as saved in the file)
scene.frame_start = 1; scene.frame_end = 250; scene.frame_set(2)
scene.render.engine = 'BLENDER_EEVEE_NEXT'
scene.render.resolution_x = 1648
scene.render.resolution_percentage = 50
scene.render.dither_intensity = 0.0
scene.cycles.use_denoising = False
scene.cycles.samples = 10
scene.cycles.sampling_pattern = 'TABULATED_SOBOL'
scene.cycles.light_sampling_threshold = 0.0
scene.cycles.use_adaptive_sampling = False
scene.cycles.use_light_tree = False
scene.cycles.blur_glossy = 0.0
scene.cycles.pixel_filter_type = 'GAUSSIAN'
scene.cycles.sample_clamp_indirect = 0.0
scene.view_settings.view_transform = 'Standard'
bpy.context.view_layer.update()

# ---- added for rendering (the .blend has no active camera and no usable light): camera, sun
cam_auto = bpy.data.cameras.new('AutoCamera')
cam_auto.lens = 50.0
cam_auto.sensor_width = 36.0
cam_auto.clip_end = 1000.0
ob_auto_camera = bpy.data.objects.new('AutoCamera', cam_auto)
scene.collection.objects.link(ob_auto_camera)
ob_auto_camera.location = (10.0166, -12.6481, 10.5004)
ob_auto_camera.rotation_euler = (1.09748, -7.21219e-08, 0.694738)
scene.camera = ob_auto_camera
light_auto_sun = bpy.data.lights.new('AutoSun', 'SUN')
light_auto_sun.energy = 3.0
light_auto_sun.angle = 0.0523599
ob_auto_sun = bpy.data.objects.new('AutoSun', light_auto_sun)
scene.collection.objects.link(ob_auto_sun)
ob_auto_sun.rotation_euler = (0.872665, 0.174533, 0.523599)
bpy.context.view_layer.update()
